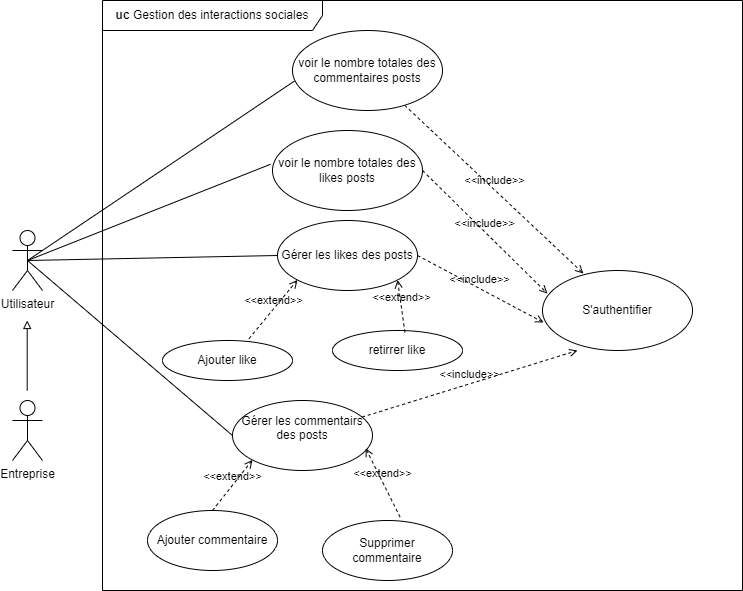

The diagram above was exported from draw.io. Its source (the exported page's mxGraphModel, read from the mxfile embedded in the PNG):
<mxGraphModel dx="1594" dy="932" grid="1" gridSize="10" guides="1" tooltips="1" connect="1" arrows="1" fold="1" page="1" pageScale="1" pageWidth="827" pageHeight="1169" math="0" shadow="0">
  <root>
    <mxCell id="0" />
    <mxCell id="1" parent="0" />
    <mxCell id="Dor9Am5WZgoiTJksdUID-1" value="Utilisateur" style="shape=umlActor;verticalLabelPosition=bottom;verticalAlign=top;html=1;outlineConnect=0;" parent="1" vertex="1">
      <mxGeometry x="70" y="270" width="30" height="60" as="geometry" />
    </mxCell>
    <mxCell id="Dor9Am5WZgoiTJksdUID-2" value="" style="endArrow=none;html=1;rounded=0;exitX=0.5;exitY=0.5;exitDx=0;exitDy=0;exitPerimeter=0;entryX=0;entryY=0.5;entryDx=0;entryDy=0;" parent="1" source="Dor9Am5WZgoiTJksdUID-1" edge="1" target="Dor9Am5WZgoiTJksdUID-3">
      <mxGeometry width="50" height="50" relative="1" as="geometry">
        <mxPoint x="210" y="390" as="sourcePoint" />
        <mxPoint x="290" y="360" as="targetPoint" />
      </mxGeometry>
    </mxCell>
    <mxCell id="Dor9Am5WZgoiTJksdUID-8" value="" style="endArrow=none;html=1;rounded=0;exitX=0.5;exitY=0.5;exitDx=0;exitDy=0;exitPerimeter=0;entryX=0;entryY=0.5;entryDx=0;entryDy=0;" parent="1" source="Dor9Am5WZgoiTJksdUID-1" target="Dor9Am5WZgoiTJksdUID-9" edge="1">
      <mxGeometry width="50" height="50" relative="1" as="geometry">
        <mxPoint x="200" y="300" as="sourcePoint" />
        <mxPoint x="260" y="590" as="targetPoint" />
      </mxGeometry>
    </mxCell>
    <mxCell id="Dor9Am5WZgoiTJksdUID-15" value="" style="endArrow=none;html=1;rounded=0;exitX=0.5;exitY=0.5;exitDx=0;exitDy=0;exitPerimeter=0;entryX=-0.013;entryY=0.422;entryDx=0;entryDy=0;entryPerimeter=0;" parent="1" source="Dor9Am5WZgoiTJksdUID-1" edge="1" target="Dor9Am5WZgoiTJksdUID-16">
      <mxGeometry width="50" height="50" relative="1" as="geometry">
        <mxPoint x="190" y="350" as="sourcePoint" />
        <mxPoint x="290" y="270" as="targetPoint" />
      </mxGeometry>
    </mxCell>
    <mxCell id="Dor9Am5WZgoiTJksdUID-17" value="" style="endArrow=none;html=1;rounded=0;exitX=0.5;exitY=0.5;exitDx=0;exitDy=0;exitPerimeter=0;entryX=0.013;entryY=0.632;entryDx=0;entryDy=0;entryPerimeter=0;" parent="1" source="Dor9Am5WZgoiTJksdUID-1" edge="1" target="Dor9Am5WZgoiTJksdUID-18">
      <mxGeometry width="50" height="50" relative="1" as="geometry">
        <mxPoint x="105" y="270" as="sourcePoint" />
        <mxPoint x="340" y="190" as="targetPoint" />
      </mxGeometry>
    </mxCell>
    <mxCell id="Dor9Am5WZgoiTJksdUID-19" value="S'authentifier" style="ellipse;whiteSpace=wrap;html=1;" parent="1" vertex="1">
      <mxGeometry x="600" y="310" width="150" height="80" as="geometry" />
    </mxCell>
    <mxCell id="Dor9Am5WZgoiTJksdUID-20" value="&amp;lt;&amp;lt;include&amp;gt;&amp;gt;" style="html=1;verticalAlign=bottom;labelBackgroundColor=none;endArrow=open;endFill=0;dashed=1;rounded=0;entryX=0.273;entryY=0.038;entryDx=0;entryDy=0;entryPerimeter=0;" parent="1" source="Dor9Am5WZgoiTJksdUID-18" target="Dor9Am5WZgoiTJksdUID-19" edge="1">
      <mxGeometry width="160" relative="1" as="geometry">
        <mxPoint x="510" y="240" as="sourcePoint" />
        <mxPoint x="670" y="240" as="targetPoint" />
      </mxGeometry>
    </mxCell>
    <mxCell id="Dor9Am5WZgoiTJksdUID-21" value="&amp;lt;&amp;lt;include&amp;gt;&amp;gt;" style="html=1;verticalAlign=bottom;labelBackgroundColor=none;endArrow=open;endFill=0;dashed=1;rounded=0;entryX=0.033;entryY=0.288;entryDx=0;entryDy=0;entryPerimeter=0;exitX=1;exitY=0.5;exitDx=0;exitDy=0;" parent="1" source="Dor9Am5WZgoiTJksdUID-16" target="Dor9Am5WZgoiTJksdUID-19" edge="1">
      <mxGeometry width="160" relative="1" as="geometry">
        <mxPoint x="475" y="250" as="sourcePoint" />
        <mxPoint x="651" y="353" as="targetPoint" />
      </mxGeometry>
    </mxCell>
    <mxCell id="Dor9Am5WZgoiTJksdUID-22" value="&amp;lt;&amp;lt;include&amp;gt;&amp;gt;" style="html=1;verticalAlign=bottom;labelBackgroundColor=none;endArrow=open;endFill=0;dashed=1;rounded=0;entryX=0.007;entryY=0.65;entryDx=0;entryDy=0;entryPerimeter=0;exitX=1;exitY=0.5;exitDx=0;exitDy=0;" parent="1" source="Dor9Am5WZgoiTJksdUID-3" target="Dor9Am5WZgoiTJksdUID-19" edge="1">
      <mxGeometry width="160" relative="1" as="geometry">
        <mxPoint x="440" y="342" as="sourcePoint" />
        <mxPoint x="605" y="395" as="targetPoint" />
      </mxGeometry>
    </mxCell>
    <mxCell id="Dor9Am5WZgoiTJksdUID-23" value="&amp;lt;&amp;lt;include&amp;gt;&amp;gt;" style="html=1;verticalAlign=bottom;labelBackgroundColor=none;endArrow=open;endFill=0;dashed=1;rounded=0;entryX=0.233;entryY=1;entryDx=0;entryDy=0;entryPerimeter=0;" parent="1" source="Dor9Am5WZgoiTJksdUID-9" target="Dor9Am5WZgoiTJksdUID-19" edge="1">
      <mxGeometry width="160" relative="1" as="geometry">
        <mxPoint x="430" y="560" as="sourcePoint" />
        <mxPoint x="590" y="560" as="targetPoint" />
      </mxGeometry>
    </mxCell>
    <mxCell id="Dor9Am5WZgoiTJksdUID-24" value="&lt;b&gt;uc &lt;/b&gt;Gestion des interactions sociales" style="shape=umlFrame;whiteSpace=wrap;html=1;pointerEvents=0;recursiveResize=0;container=1;collapsible=0;width=220;height=30;" parent="1" vertex="1">
      <mxGeometry x="160" y="40" width="640" height="590" as="geometry" />
    </mxCell>
    <mxCell id="Dor9Am5WZgoiTJksdUID-18" value="voir le nombre totales des commentaires posts" style="ellipse;whiteSpace=wrap;html=1;" parent="Dor9Am5WZgoiTJksdUID-24" vertex="1">
      <mxGeometry x="190" y="30" width="150" height="80" as="geometry" />
    </mxCell>
    <mxCell id="Dor9Am5WZgoiTJksdUID-16" value="voir le nombre totales des likes posts" style="ellipse;whiteSpace=wrap;html=1;" parent="Dor9Am5WZgoiTJksdUID-24" vertex="1">
      <mxGeometry x="170" y="130" width="150" height="80" as="geometry" />
    </mxCell>
    <mxCell id="Dor9Am5WZgoiTJksdUID-3" value="Gérer les likes des posts" style="ellipse;whiteSpace=wrap;html=1;" parent="Dor9Am5WZgoiTJksdUID-24" vertex="1">
      <mxGeometry x="175" y="220" width="140" height="70" as="geometry" />
    </mxCell>
    <mxCell id="Dor9Am5WZgoiTJksdUID-5" value="Ajouter like" style="ellipse;whiteSpace=wrap;html=1;" parent="Dor9Am5WZgoiTJksdUID-24" vertex="1">
      <mxGeometry x="60" y="340" width="130" height="40" as="geometry" />
    </mxCell>
    <mxCell id="Dor9Am5WZgoiTJksdUID-7" value="retirrer like" style="ellipse;whiteSpace=wrap;html=1;" parent="Dor9Am5WZgoiTJksdUID-24" vertex="1">
      <mxGeometry x="230" y="330" width="130" height="40" as="geometry" />
    </mxCell>
    <mxCell id="Dor9Am5WZgoiTJksdUID-9" value="Gérer les commentairs des posts&lt;div&gt;&lt;br&gt;&lt;/div&gt;" style="ellipse;whiteSpace=wrap;html=1;" parent="Dor9Am5WZgoiTJksdUID-24" vertex="1">
      <mxGeometry x="130" y="400" width="140" height="70" as="geometry" />
    </mxCell>
    <mxCell id="Dor9Am5WZgoiTJksdUID-12" value="Ajouter commentaire" style="ellipse;whiteSpace=wrap;html=1;" parent="Dor9Am5WZgoiTJksdUID-24" vertex="1">
      <mxGeometry x="45" y="510" width="130" height="60" as="geometry" />
    </mxCell>
    <mxCell id="Dor9Am5WZgoiTJksdUID-13" value="Supprimer commentaire" style="ellipse;whiteSpace=wrap;html=1;" parent="Dor9Am5WZgoiTJksdUID-24" vertex="1">
      <mxGeometry x="220" y="520" width="130" height="60" as="geometry" />
    </mxCell>
    <mxCell id="93n593AahbnWHdXTPovO-1" value="&amp;lt;&amp;lt;extend&amp;gt;&amp;gt;" style="html=1;verticalAlign=bottom;labelBackgroundColor=none;endArrow=open;endFill=0;dashed=1;rounded=0;entryX=0;entryY=1;entryDx=0;entryDy=0;exitX=0.665;exitY=-0.045;exitDx=0;exitDy=0;exitPerimeter=0;" edge="1" parent="Dor9Am5WZgoiTJksdUID-24" source="Dor9Am5WZgoiTJksdUID-5" target="Dor9Am5WZgoiTJksdUID-3">
      <mxGeometry width="160" relative="1" as="geometry">
        <mxPoint x="50" y="330" as="sourcePoint" />
        <mxPoint x="210" y="330" as="targetPoint" />
      </mxGeometry>
    </mxCell>
    <mxCell id="93n593AahbnWHdXTPovO-2" value="&amp;lt;&amp;lt;extend&amp;gt;&amp;gt;" style="html=1;verticalAlign=bottom;labelBackgroundColor=none;endArrow=open;endFill=0;dashed=1;rounded=0;entryX=1;entryY=1;entryDx=0;entryDy=0;exitX=0.557;exitY=0.045;exitDx=0;exitDy=0;exitPerimeter=0;" edge="1" parent="Dor9Am5WZgoiTJksdUID-24" source="Dor9Am5WZgoiTJksdUID-7" target="Dor9Am5WZgoiTJksdUID-3">
      <mxGeometry width="160" relative="1" as="geometry">
        <mxPoint x="254" y="348" as="sourcePoint" />
        <mxPoint x="304" y="290" as="targetPoint" />
      </mxGeometry>
    </mxCell>
    <mxCell id="93n593AahbnWHdXTPovO-3" value="&amp;lt;&amp;lt;extend&amp;gt;&amp;gt;" style="html=1;verticalAlign=bottom;labelBackgroundColor=none;endArrow=open;endFill=0;dashed=1;rounded=0;entryX=0;entryY=1;entryDx=0;entryDy=0;exitX=0.5;exitY=0;exitDx=0;exitDy=0;" edge="1" parent="Dor9Am5WZgoiTJksdUID-24" source="Dor9Am5WZgoiTJksdUID-12" target="Dor9Am5WZgoiTJksdUID-9">
      <mxGeometry width="160" relative="1" as="geometry">
        <mxPoint x="100" y="528" as="sourcePoint" />
        <mxPoint x="150" y="470" as="targetPoint" />
      </mxGeometry>
    </mxCell>
    <mxCell id="93n593AahbnWHdXTPovO-4" value="&amp;lt;&amp;lt;extend&amp;gt;&amp;gt;" style="html=1;verticalAlign=bottom;labelBackgroundColor=none;endArrow=open;endFill=0;dashed=1;rounded=0;entryX=0.951;entryY=0.683;entryDx=0;entryDy=0;exitX=0.597;exitY=-0.057;exitDx=0;exitDy=0;exitPerimeter=0;entryPerimeter=0;" edge="1" parent="Dor9Am5WZgoiTJksdUID-24" source="Dor9Am5WZgoiTJksdUID-13" target="Dor9Am5WZgoiTJksdUID-9">
      <mxGeometry width="160" relative="1" as="geometry">
        <mxPoint x="298" y="502" as="sourcePoint" />
        <mxPoint x="290" y="450" as="targetPoint" />
      </mxGeometry>
    </mxCell>
    <mxCell id="93n593AahbnWHdXTPovO-5" value="" style="endArrow=block;html=1;rounded=0;endFill=0;" edge="1" parent="1">
      <mxGeometry width="50" height="50" relative="1" as="geometry">
        <mxPoint x="84.7" y="430" as="sourcePoint" />
        <mxPoint x="84.7" y="360" as="targetPoint" />
      </mxGeometry>
    </mxCell>
    <mxCell id="93n593AahbnWHdXTPovO-6" value="Entreprise" style="shape=umlActor;verticalLabelPosition=bottom;verticalAlign=top;html=1;outlineConnect=0;" vertex="1" parent="1">
      <mxGeometry x="70" y="440" width="30" height="60" as="geometry" />
    </mxCell>
  </root>
</mxGraphModel>